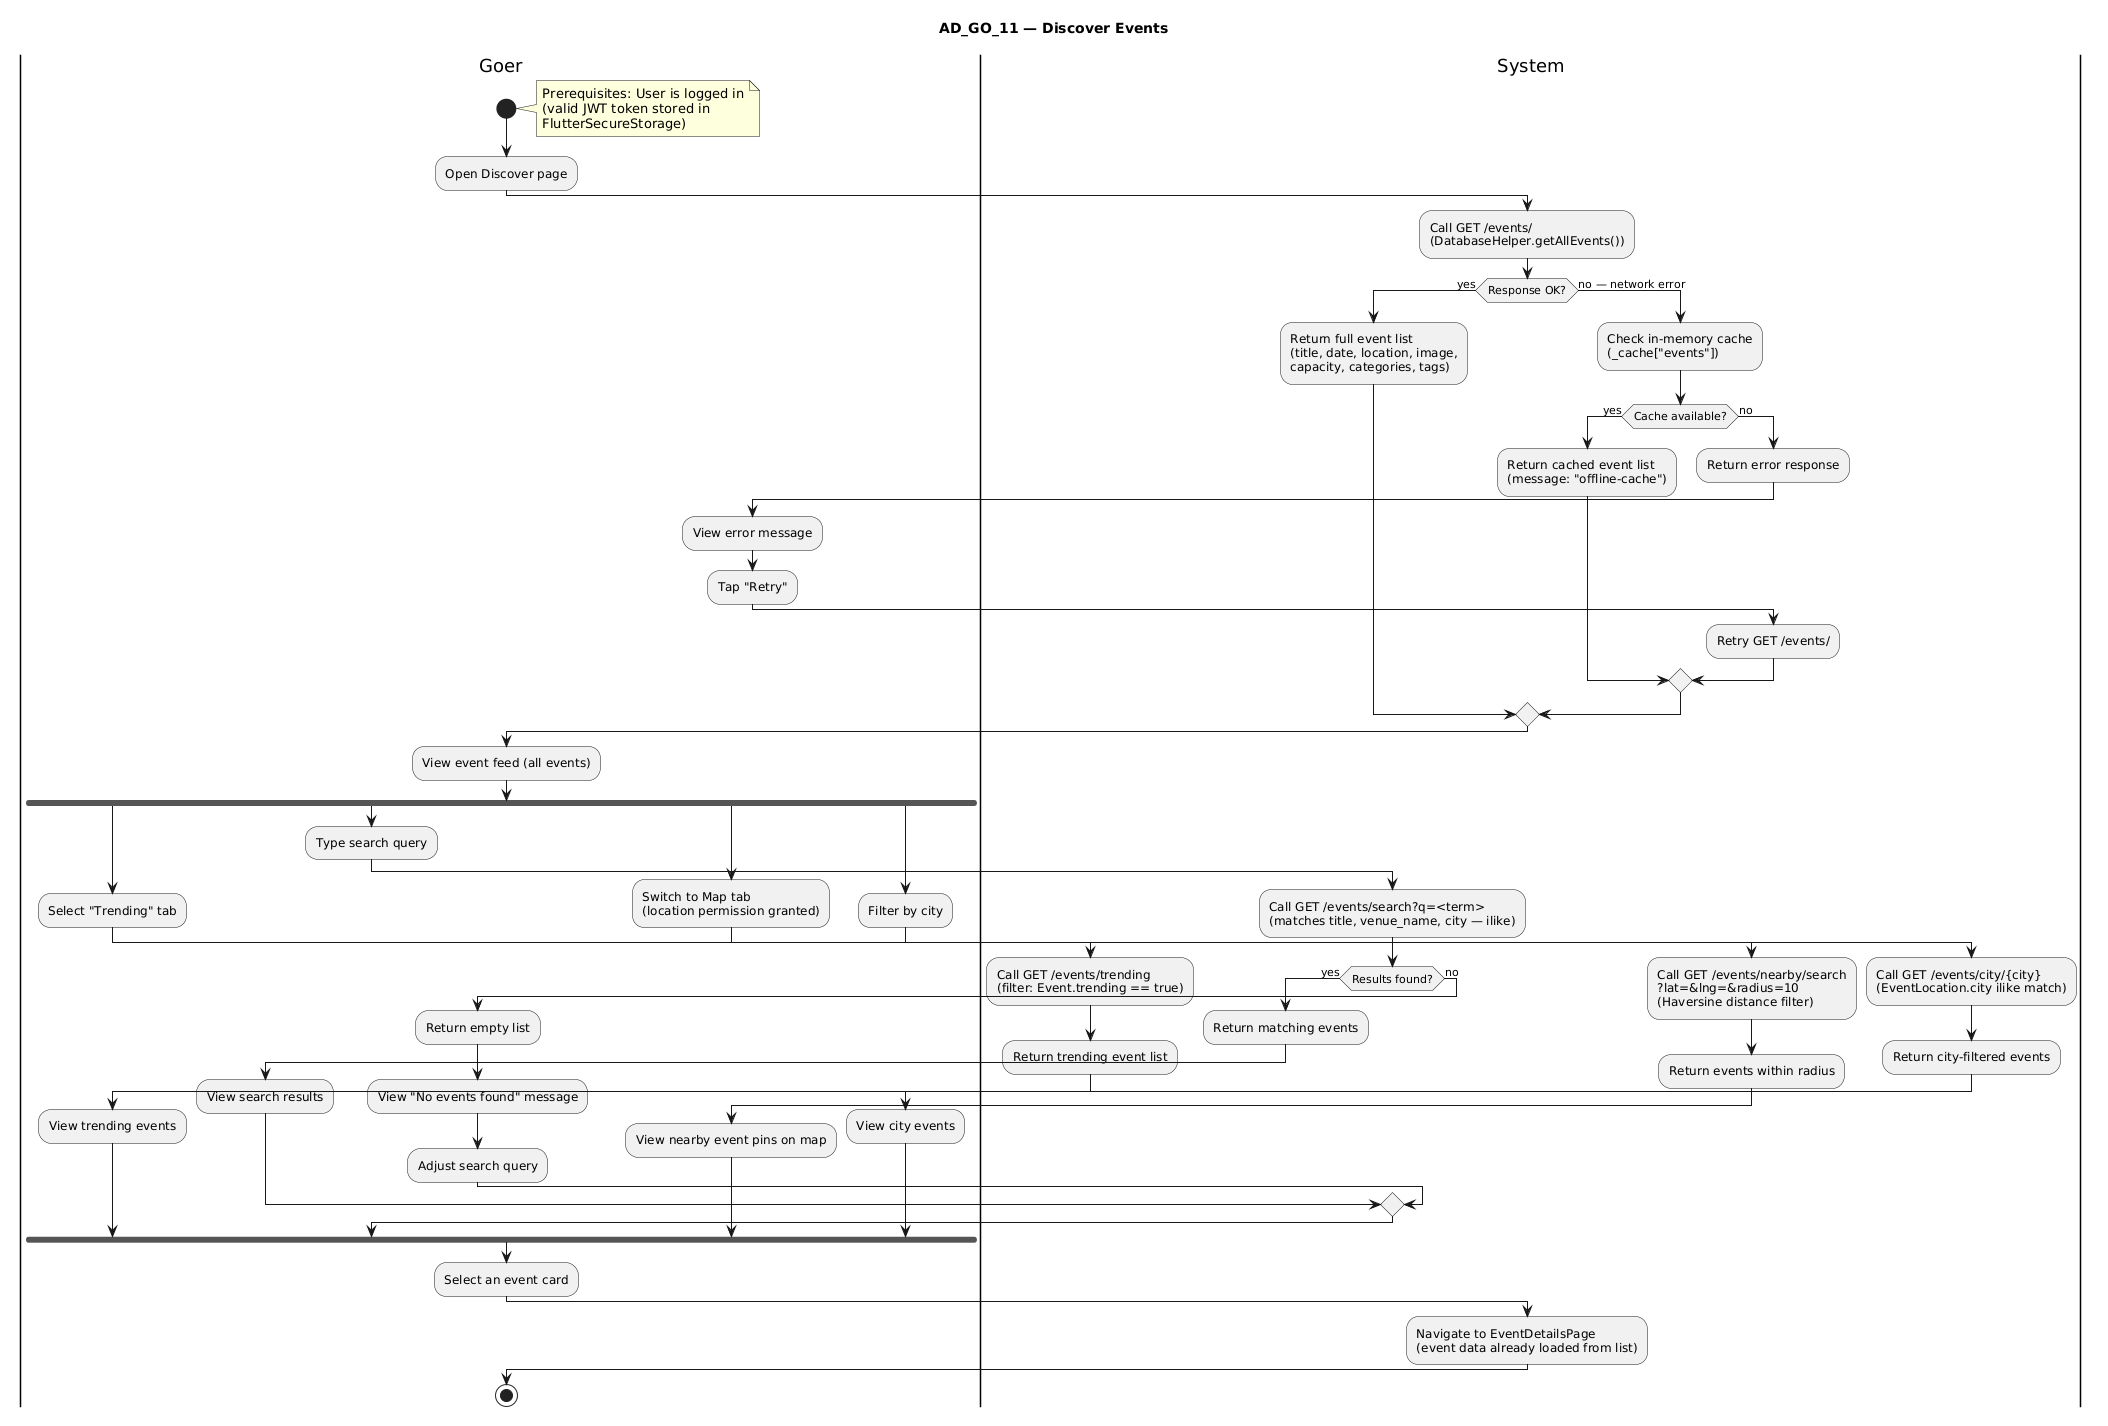

The diagram above was rendered by PlantUML. Its source (embedded in the PNG):
@startuml
title AD_GO_11 — Discover Events

|Goer|
|System|

|Goer|
start
note right
  Prerequisites: User is logged in
  (valid JWT token stored in
  FlutterSecureStorage)
end note
:Open Discover page;

|System|
:Call GET /events/
(DatabaseHelper.getAllEvents());
if (Response OK?) then (yes)
  :Return full event list\n(title, date, location, image,\ncapacity, categories, tags);
else (no — network error)
  :Check in-memory cache\n(_cache["events"]);
  if (Cache available?) then (yes)
    :Return cached event list\n(message: "offline-cache");
  else (no)
    :Return error response;
    |Goer|
    :View error message;
    :Tap "Retry";
    |System|
    :Retry GET /events/;
  end if
end if

|Goer|
:View event feed (all events);

fork
  :Select "Trending" tab;
  |System|
  :Call GET /events/trending
  (filter: Event.trending == true);
  :Return trending event list;
  |Goer|
  :View trending events;

fork again
  :Type search query;
  |System|
  :Call GET /events/search?q=<term>
  (matches title, venue_name, city — ilike);
  if (Results found?) then (yes)
    :Return matching events;
    |Goer|
    :View search results;
  else (no)
    :Return empty list;
    |Goer|
    :View "No events found" message;
    :Adjust search query;
  end if

fork again
  :Switch to Map tab\n(location permission granted);
  |System|
  :Call GET /events/nearby/search
  ?lat=&lng=&radius=10
  (Haversine distance filter);
  :Return events within radius;
  |Goer|
  :View nearby event pins on map;

fork again
  :Filter by city;
  |System|
  :Call GET /events/city/{city}
  (EventLocation.city ilike match);
  :Return city-filtered events;
  |Goer|
  :View city events;
end fork

:Select an event card;
|System|
:Navigate to EventDetailsPage\n(event data already loaded from list);

|Goer|
stop
@enduml